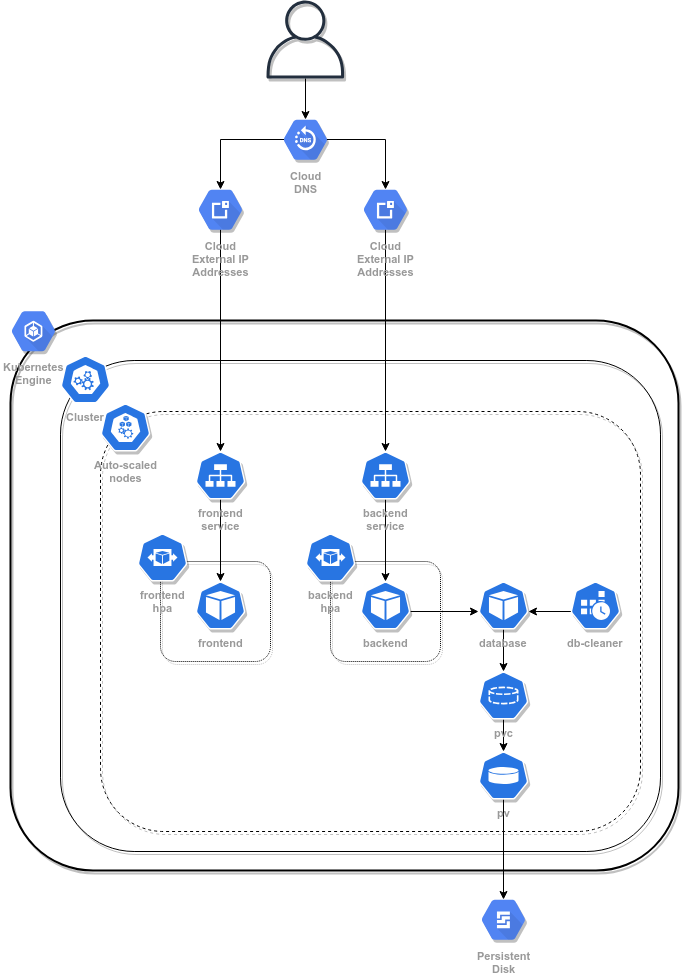

The diagram above was exported from draw.io. Its source (the exported page's mxGraphModel, read from the mxfile embedded in the PNG):
<mxGraphModel dx="1356" dy="798" grid="1" gridSize="10" guides="1" tooltips="1" connect="1" arrows="1" fold="1" page="1" pageScale="1" pageWidth="1169" pageHeight="827" background="#ffffff" math="0" shadow="0">
  <root>
    <mxCell id="0" />
    <mxCell id="1" parent="0" />
    <mxCell id="IiGBSV0A4IGB-kyffyrY-1050" value="" style="rounded=1;whiteSpace=wrap;html=1;shadow=1;fontSize=11;fontColor=#999999;fillColor=none;strokeWidth=2;" vertex="1" parent="1">
      <mxGeometry x="230" y="330" width="668" height="550" as="geometry" />
    </mxCell>
    <mxCell id="IiGBSV0A4IGB-kyffyrY-1049" value="" style="rounded=1;whiteSpace=wrap;html=1;shadow=1;fontSize=11;fontColor=#999999;fillColor=none;" vertex="1" parent="1">
      <mxGeometry x="280" y="370" width="600" height="491" as="geometry" />
    </mxCell>
    <mxCell id="IiGBSV0A4IGB-kyffyrY-1048" value="" style="rounded=1;whiteSpace=wrap;html=1;shadow=1;fontSize=11;fontColor=#999999;fillColor=none;dashed=1;" vertex="1" parent="1">
      <mxGeometry x="320" y="421" width="540" height="420" as="geometry" />
    </mxCell>
    <mxCell id="IiGBSV0A4IGB-kyffyrY-1047" value="" style="rounded=1;whiteSpace=wrap;html=1;shadow=1;fontSize=11;fontColor=#999999;fillColor=none;dashed=1;dashPattern=1 1;" vertex="1" parent="1">
      <mxGeometry x="550" y="571" width="110" height="100" as="geometry" />
    </mxCell>
    <mxCell id="IiGBSV0A4IGB-kyffyrY-1045" value="" style="rounded=1;whiteSpace=wrap;html=1;shadow=1;fontSize=11;fontColor=#999999;fillColor=none;dashed=1;dashPattern=1 1;" vertex="1" parent="1">
      <mxGeometry x="380" y="571" width="110" height="100" as="geometry" />
    </mxCell>
    <mxCell id="IiGBSV0A4IGB-kyffyrY-1001" value="Cluster" style="html=1;dashed=0;whitespace=wrap;fillColor=#2875E2;strokeColor=#ffffff;points=[[0.005,0.63,0],[0.1,0.2,0],[0.9,0.2,0],[0.5,0,0],[0.995,0.63,0],[0.72,0.99,0],[0.5,1,0],[0.28,0.99,0]];shape=mxgraph.kubernetes.icon;prIcon=master;fontSize=11;fontStyle=1;verticalAlign=top;labelPosition=center;verticalLabelPosition=bottom;align=center;fontColor=#999999;" vertex="1" parent="1">
      <mxGeometry x="280" y="365" width="50" height="48" as="geometry" />
    </mxCell>
    <mxCell id="IiGBSV0A4IGB-kyffyrY-1003" value="Auto-scaled&lt;br style=&quot;font-size: 11px;&quot;&gt;nodes" style="html=1;dashed=0;whitespace=wrap;fillColor=#2875E2;strokeColor=#ffffff;points=[[0.005,0.63,0],[0.1,0.2,0],[0.9,0.2,0],[0.5,0,0],[0.995,0.63,0],[0.72,0.99,0],[0.5,1,0],[0.28,0.99,0]];shape=mxgraph.kubernetes.icon;prIcon=node;shadow=1;fontSize=11;fontStyle=1;verticalAlign=top;labelPosition=center;verticalLabelPosition=bottom;align=center;fontColor=#999999;" vertex="1" parent="1">
      <mxGeometry x="320" y="413" width="50" height="48" as="geometry" />
    </mxCell>
    <mxCell id="IiGBSV0A4IGB-kyffyrY-1004" value="frontend" style="html=1;dashed=0;whitespace=wrap;fillColor=#2875E2;strokeColor=#ffffff;points=[[0.005,0.63,0],[0.1,0.2,0],[0.9,0.2,0],[0.5,0,0],[0.995,0.63,0],[0.72,0.99,0],[0.5,1,0],[0.28,0.99,0]];shape=mxgraph.kubernetes.icon;prIcon=pod;shadow=1;verticalAlign=top;labelPosition=center;verticalLabelPosition=bottom;align=center;fontSize=11;fontColor=#999999;fontStyle=1" vertex="1" parent="1">
      <mxGeometry x="415" y="591" width="50" height="48" as="geometry" />
    </mxCell>
    <mxCell id="IiGBSV0A4IGB-kyffyrY-1030" style="edgeStyle=orthogonalEdgeStyle;rounded=0;orthogonalLoop=1;jettySize=auto;html=1;exitX=0.5;exitY=1;exitDx=0;exitDy=0;exitPerimeter=0;entryX=0.5;entryY=0;entryDx=0;entryDy=0;entryPerimeter=0;" edge="1" parent="1" source="IiGBSV0A4IGB-kyffyrY-1005" target="IiGBSV0A4IGB-kyffyrY-1004">
      <mxGeometry relative="1" as="geometry" />
    </mxCell>
    <mxCell id="IiGBSV0A4IGB-kyffyrY-1005" value="frontend&lt;br style=&quot;font-size: 11px;&quot;&gt;service" style="html=1;dashed=0;whitespace=wrap;fillColor=#2875E2;strokeColor=#ffffff;points=[[0.005,0.63,0],[0.1,0.2,0],[0.9,0.2,0],[0.5,0,0],[0.995,0.63,0],[0.72,0.99,0],[0.5,1,0],[0.28,0.99,0]];shape=mxgraph.kubernetes.icon;prIcon=svc;shadow=1;fontSize=11;fontStyle=1;verticalAlign=top;labelPosition=center;verticalLabelPosition=bottom;align=center;fontColor=#999999;" vertex="1" parent="1">
      <mxGeometry x="415" y="461" width="50" height="48" as="geometry" />
    </mxCell>
    <mxCell id="IiGBSV0A4IGB-kyffyrY-1040" style="edgeStyle=orthogonalEdgeStyle;rounded=0;orthogonalLoop=1;jettySize=auto;html=1;exitX=0.5;exitY=1;exitDx=0;exitDy=0;exitPerimeter=0;entryX=0.5;entryY=0.16;entryDx=0;entryDy=0;entryPerimeter=0;" edge="1" parent="1" source="IiGBSV0A4IGB-kyffyrY-1010" target="IiGBSV0A4IGB-kyffyrY-1017">
      <mxGeometry relative="1" as="geometry">
        <mxPoint x="723" y="851" as="targetPoint" />
      </mxGeometry>
    </mxCell>
    <mxCell id="IiGBSV0A4IGB-kyffyrY-1010" value="pv" style="html=1;dashed=0;whitespace=wrap;fillColor=#2875E2;strokeColor=#ffffff;points=[[0.005,0.63,0],[0.1,0.2,0],[0.9,0.2,0],[0.5,0,0],[0.995,0.63,0],[0.72,0.99,0],[0.5,1,0],[0.28,0.99,0]];shape=mxgraph.kubernetes.icon;prIcon=pv;shadow=1;fontSize=11;fontStyle=1;verticalAlign=top;labelPosition=center;verticalLabelPosition=bottom;align=center;fontColor=#999999;" vertex="1" parent="1">
      <mxGeometry x="698" y="761" width="50" height="48" as="geometry" />
    </mxCell>
    <mxCell id="IiGBSV0A4IGB-kyffyrY-1038" style="edgeStyle=orthogonalEdgeStyle;rounded=0;orthogonalLoop=1;jettySize=auto;html=1;exitX=0.5;exitY=1;exitDx=0;exitDy=0;exitPerimeter=0;entryX=0.5;entryY=0;entryDx=0;entryDy=0;entryPerimeter=0;" edge="1" parent="1" source="IiGBSV0A4IGB-kyffyrY-1011" target="IiGBSV0A4IGB-kyffyrY-1010">
      <mxGeometry relative="1" as="geometry" />
    </mxCell>
    <mxCell id="IiGBSV0A4IGB-kyffyrY-1034" style="edgeStyle=orthogonalEdgeStyle;rounded=0;orthogonalLoop=1;jettySize=auto;html=1;exitX=0.995;exitY=0.63;exitDx=0;exitDy=0;exitPerimeter=0;entryX=0.005;entryY=0.63;entryDx=0;entryDy=0;entryPerimeter=0;" edge="1" parent="1" source="IiGBSV0A4IGB-kyffyrY-1012" target="IiGBSV0A4IGB-kyffyrY-1014">
      <mxGeometry relative="1" as="geometry" />
    </mxCell>
    <mxCell id="IiGBSV0A4IGB-kyffyrY-1012" value="backend" style="html=1;dashed=0;whitespace=wrap;fillColor=#2875E2;strokeColor=#ffffff;points=[[0.005,0.63,0],[0.1,0.2,0],[0.9,0.2,0],[0.5,0,0],[0.995,0.63,0],[0.72,0.99,0],[0.5,1,0],[0.28,0.99,0]];shape=mxgraph.kubernetes.icon;prIcon=pod;shadow=1;fontStyle=1;fontSize=11;verticalAlign=top;labelPosition=center;verticalLabelPosition=bottom;align=center;fontColor=#999999;" vertex="1" parent="1">
      <mxGeometry x="580" y="591" width="50" height="48" as="geometry" />
    </mxCell>
    <mxCell id="IiGBSV0A4IGB-kyffyrY-1031" style="edgeStyle=orthogonalEdgeStyle;rounded=0;orthogonalLoop=1;jettySize=auto;html=1;exitX=0.5;exitY=1;exitDx=0;exitDy=0;exitPerimeter=0;entryX=0.5;entryY=0;entryDx=0;entryDy=0;entryPerimeter=0;" edge="1" parent="1" source="IiGBSV0A4IGB-kyffyrY-1013" target="IiGBSV0A4IGB-kyffyrY-1012">
      <mxGeometry relative="1" as="geometry" />
    </mxCell>
    <mxCell id="IiGBSV0A4IGB-kyffyrY-1013" value="backend&lt;br style=&quot;font-size: 11px;&quot;&gt;service" style="html=1;dashed=0;whitespace=wrap;fillColor=#2875E2;strokeColor=#ffffff;points=[[0.005,0.63,0],[0.1,0.2,0],[0.9,0.2,0],[0.5,0,0],[0.995,0.63,0],[0.72,0.99,0],[0.5,1,0],[0.28,0.99,0]];shape=mxgraph.kubernetes.icon;prIcon=svc;shadow=1;fontSize=11;fontStyle=1;verticalAlign=top;labelPosition=center;verticalLabelPosition=bottom;align=center;fontColor=#999999;" vertex="1" parent="1">
      <mxGeometry x="580" y="461" width="50" height="48" as="geometry" />
    </mxCell>
    <mxCell id="IiGBSV0A4IGB-kyffyrY-1037" style="edgeStyle=orthogonalEdgeStyle;rounded=0;orthogonalLoop=1;jettySize=auto;html=1;exitX=0.5;exitY=1;exitDx=0;exitDy=0;exitPerimeter=0;entryX=0.5;entryY=0;entryDx=0;entryDy=0;entryPerimeter=0;" edge="1" parent="1" source="IiGBSV0A4IGB-kyffyrY-1014" target="IiGBSV0A4IGB-kyffyrY-1011">
      <mxGeometry relative="1" as="geometry" />
    </mxCell>
    <mxCell id="IiGBSV0A4IGB-kyffyrY-1014" value="database" style="html=1;dashed=0;whitespace=wrap;fillColor=#2875E2;strokeColor=#ffffff;points=[[0.005,0.63,0],[0.1,0.2,0],[0.9,0.2,0],[0.5,0,0],[0.995,0.63,0],[0.72,0.99,0],[0.5,1,0],[0.28,0.99,0]];shape=mxgraph.kubernetes.icon;prIcon=pod;shadow=1;fontSize=11;fontStyle=1;verticalAlign=top;labelPosition=center;verticalLabelPosition=bottom;align=center;fontColor=#999999;" vertex="1" parent="1">
      <mxGeometry x="698" y="591" width="50" height="48" as="geometry" />
    </mxCell>
    <mxCell id="IiGBSV0A4IGB-kyffyrY-1017" value="Persistent&#10;Disk" style="html=1;fillColor=#5184F3;strokeColor=none;verticalAlign=top;labelPosition=center;verticalLabelPosition=bottom;align=center;spacingTop=-6;fontSize=11;fontStyle=1;fontColor=#999999;shape=mxgraph.gcp2.hexIcon;prIcon=persistent_disk;shadow=1;" vertex="1" parent="1">
      <mxGeometry x="690" y="900" width="66" height="58.5" as="geometry" />
    </mxCell>
    <mxCell id="IiGBSV0A4IGB-kyffyrY-1026" style="edgeStyle=orthogonalEdgeStyle;rounded=0;orthogonalLoop=1;jettySize=auto;html=1;entryX=0.5;entryY=0.16;entryDx=0;entryDy=0;entryPerimeter=0;exitX=0.175;exitY=0.5;exitDx=0;exitDy=0;exitPerimeter=0;" edge="1" parent="1" source="IiGBSV0A4IGB-kyffyrY-1018" target="IiGBSV0A4IGB-kyffyrY-1020">
      <mxGeometry relative="1" as="geometry" />
    </mxCell>
    <mxCell id="IiGBSV0A4IGB-kyffyrY-1027" style="edgeStyle=orthogonalEdgeStyle;rounded=0;orthogonalLoop=1;jettySize=auto;html=1;exitX=0.825;exitY=0.5;exitDx=0;exitDy=0;exitPerimeter=0;entryX=0.5;entryY=0.16;entryDx=0;entryDy=0;entryPerimeter=0;" edge="1" parent="1" source="IiGBSV0A4IGB-kyffyrY-1018" target="IiGBSV0A4IGB-kyffyrY-1021">
      <mxGeometry relative="1" as="geometry" />
    </mxCell>
    <mxCell id="IiGBSV0A4IGB-kyffyrY-1018" value="Cloud&#10;DNS" style="html=1;fillColor=#5184F3;strokeColor=none;verticalAlign=top;labelPosition=center;verticalLabelPosition=bottom;align=center;spacingTop=-6;fontSize=11;fontStyle=1;fontColor=#999999;shape=mxgraph.gcp2.hexIcon;prIcon=cloud_dns;shadow=1;" vertex="1" parent="1">
      <mxGeometry x="492" y="120" width="66" height="58.5" as="geometry" />
    </mxCell>
    <mxCell id="IiGBSV0A4IGB-kyffyrY-1019" value="Kubernetes&#10;Engine" style="html=1;fillColor=#5184F3;strokeColor=none;verticalAlign=top;labelPosition=center;verticalLabelPosition=bottom;align=center;spacingTop=-6;fontSize=11;fontStyle=1;fontColor=#999999;shape=mxgraph.gcp2.hexIcon;prIcon=container_engine;shadow=1;" vertex="1" parent="1">
      <mxGeometry x="220" y="311.5" width="66" height="58.5" as="geometry" />
    </mxCell>
    <mxCell id="IiGBSV0A4IGB-kyffyrY-1028" style="edgeStyle=orthogonalEdgeStyle;rounded=0;orthogonalLoop=1;jettySize=auto;html=1;exitX=0.5;exitY=0.84;exitDx=0;exitDy=0;exitPerimeter=0;entryX=0.5;entryY=0;entryDx=0;entryDy=0;entryPerimeter=0;" edge="1" parent="1" source="IiGBSV0A4IGB-kyffyrY-1020" target="IiGBSV0A4IGB-kyffyrY-1005">
      <mxGeometry relative="1" as="geometry">
        <mxPoint x="440" y="270" as="sourcePoint" />
      </mxGeometry>
    </mxCell>
    <mxCell id="IiGBSV0A4IGB-kyffyrY-1020" value="Cloud&#10;External IP&#10;Addresses" style="html=1;fillColor=#5184F3;strokeColor=none;verticalAlign=top;labelPosition=center;verticalLabelPosition=bottom;align=center;spacingTop=-6;fontSize=11;fontStyle=1;fontColor=#999999;shape=mxgraph.gcp2.hexIcon;prIcon=cloud_external_ip_addresses;shadow=1;" vertex="1" parent="1">
      <mxGeometry x="407" y="190" width="66" height="58.5" as="geometry" />
    </mxCell>
    <mxCell id="IiGBSV0A4IGB-kyffyrY-1029" style="edgeStyle=orthogonalEdgeStyle;rounded=0;orthogonalLoop=1;jettySize=auto;html=1;exitX=0.5;exitY=0.84;exitDx=0;exitDy=0;exitPerimeter=0;entryX=0.5;entryY=0;entryDx=0;entryDy=0;entryPerimeter=0;" edge="1" parent="1" source="IiGBSV0A4IGB-kyffyrY-1021" target="IiGBSV0A4IGB-kyffyrY-1013">
      <mxGeometry relative="1" as="geometry">
        <mxPoint x="605" y="270" as="sourcePoint" />
      </mxGeometry>
    </mxCell>
    <mxCell id="IiGBSV0A4IGB-kyffyrY-1021" value="Cloud&#10;External IP&#10;Addresses" style="html=1;fillColor=#5184F3;strokeColor=none;verticalAlign=top;labelPosition=center;verticalLabelPosition=bottom;align=center;spacingTop=-6;fontSize=11;fontStyle=1;fontColor=#999999;shape=mxgraph.gcp2.hexIcon;prIcon=cloud_external_ip_addresses;shadow=1;" vertex="1" parent="1">
      <mxGeometry x="572" y="190" width="66" height="58.5" as="geometry" />
    </mxCell>
    <mxCell id="IiGBSV0A4IGB-kyffyrY-1023" value="frontend&lt;br style=&quot;font-size: 11px;&quot;&gt;hpa" style="html=1;dashed=0;whitespace=wrap;fillColor=#2875E2;strokeColor=#ffffff;points=[[0.005,0.63,0],[0.1,0.2,0],[0.9,0.2,0],[0.5,0,0],[0.995,0.63,0],[0.72,0.99,0],[0.5,1,0],[0.28,0.99,0]];shape=mxgraph.kubernetes.icon;prIcon=hpa;shadow=1;fontSize=11;fontStyle=1;verticalAlign=top;labelPosition=center;verticalLabelPosition=bottom;align=center;fontColor=#999999;" vertex="1" parent="1">
      <mxGeometry x="357" y="543" width="50" height="48" as="geometry" />
    </mxCell>
    <mxCell id="IiGBSV0A4IGB-kyffyrY-1024" value="backend&lt;br style=&quot;font-size: 11px;&quot;&gt;hpa" style="html=1;dashed=0;whitespace=wrap;fillColor=#2875E2;strokeColor=#ffffff;points=[[0.005,0.63,0],[0.1,0.2,0],[0.9,0.2,0],[0.5,0,0],[0.995,0.63,0],[0.72,0.99,0],[0.5,1,0],[0.28,0.99,0]];shape=mxgraph.kubernetes.icon;prIcon=hpa;shadow=1;fontSize=11;fontStyle=1;verticalAlign=top;labelPosition=center;verticalLabelPosition=bottom;align=center;fontColor=#999999;" vertex="1" parent="1">
      <mxGeometry x="525" y="543" width="50" height="48" as="geometry" />
    </mxCell>
    <mxCell id="IiGBSV0A4IGB-kyffyrY-1035" style="edgeStyle=orthogonalEdgeStyle;rounded=0;orthogonalLoop=1;jettySize=auto;html=1;exitX=0.005;exitY=0.63;exitDx=0;exitDy=0;exitPerimeter=0;entryX=0.995;entryY=0.63;entryDx=0;entryDy=0;entryPerimeter=0;" edge="1" parent="1" target="IiGBSV0A4IGB-kyffyrY-1014">
      <mxGeometry relative="1" as="geometry">
        <mxPoint x="808" y="621" as="sourcePoint" />
      </mxGeometry>
    </mxCell>
    <mxCell id="IiGBSV0A4IGB-kyffyrY-1025" value="db-cleaner" style="html=1;dashed=0;whitespace=wrap;fillColor=#2875E2;strokeColor=#ffffff;points=[[0.005,0.63,0],[0.1,0.2,0],[0.9,0.2,0],[0.5,0,0],[0.995,0.63,0],[0.72,0.99,0],[0.5,1,0],[0.28,0.99,0]];shape=mxgraph.kubernetes.icon;prIcon=cronjob;shadow=1;verticalAlign=top;fontStyle=1;fontSize=11;labelPosition=center;verticalLabelPosition=bottom;align=center;fontColor=#999999;" vertex="1" parent="1">
      <mxGeometry x="790" y="591" width="50" height="48" as="geometry" />
    </mxCell>
    <mxCell id="IiGBSV0A4IGB-kyffyrY-1011" value="pvc" style="html=1;dashed=0;whitespace=wrap;fillColor=#2875E2;strokeColor=#ffffff;points=[[0.005,0.63,0],[0.1,0.2,0],[0.9,0.2,0],[0.5,0,0],[0.995,0.63,0],[0.72,0.99,0],[0.5,1,0],[0.28,0.99,0]];shape=mxgraph.kubernetes.icon;prIcon=pvc;shadow=1;fontSize=11;fontStyle=1;verticalAlign=top;labelPosition=center;verticalLabelPosition=bottom;align=center;fontColor=#999999;" vertex="1" parent="1">
      <mxGeometry x="698" y="681" width="50" height="48" as="geometry" />
    </mxCell>
    <mxCell id="IiGBSV0A4IGB-kyffyrY-1052" value="" style="edgeStyle=orthogonalEdgeStyle;rounded=0;orthogonalLoop=1;jettySize=auto;html=1;fontSize=11;fontColor=#999999;entryX=0.5;entryY=0.16;entryDx=0;entryDy=0;entryPerimeter=0;" edge="1" parent="1" source="IiGBSV0A4IGB-kyffyrY-1051" target="IiGBSV0A4IGB-kyffyrY-1018">
      <mxGeometry relative="1" as="geometry" />
    </mxCell>
    <mxCell id="IiGBSV0A4IGB-kyffyrY-1051" value="" style="outlineConnect=0;fontColor=#232F3E;gradientColor=none;fillColor=#232F3E;strokeColor=none;dashed=0;verticalLabelPosition=bottom;verticalAlign=top;align=center;html=1;fontSize=12;fontStyle=0;aspect=fixed;pointerEvents=1;shape=mxgraph.aws4.user;shadow=1;dashPattern=1 1;" vertex="1" parent="1">
      <mxGeometry x="486" y="10" width="78" height="78" as="geometry" />
    </mxCell>
  </root>
</mxGraphModel>